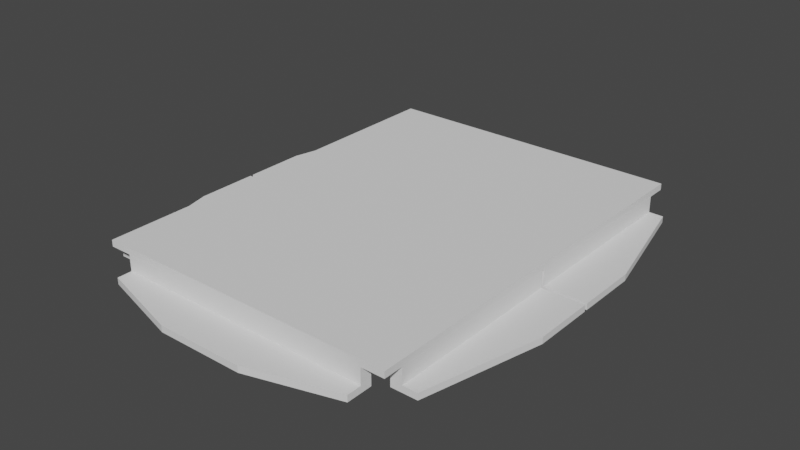 # Source: Base.blend  (saved by Blender 2.83.19; exported with 4.5.12 LTS)
import bpy
from mathutils import Matrix  # noqa: F401  (used for matrix-valued properties, if any)

bpy.ops.wm.read_factory_settings(use_empty=True)
scene = bpy.context.scene
scene.name = 'Scene'

# ---- collections
col_base = bpy.data.collections.new('Base'); scene.collection.children.link(col_base)
col_contacts = bpy.data.collections.new('Contacts'); col_base.children.link(col_contacts)

# ---- world
world_world = bpy.data.worlds.new('World'); scene.world = world_world
world_world.use_nodes = True; world_world.node_tree.nodes.clear()
_N = world_world.node_tree.nodes; _L = world_world.node_tree.links
n0 = _N.new('ShaderNodeOutputWorld'); n0.name = 'World Output'; n0.location = (300, 300)
n1 = _N.new('ShaderNodeBackground'); n1.name = 'Background'; n1.location = (10, 300)
n1.inputs[0].default_value = (0.05088, 0.05088, 0.05088, 1.0)
_L.new(n1.outputs[0], n0.inputs[0])
n0.is_active_output = True
world_world.color = (0.05088, 0.05088, 0.05088)
world_world.use_sun_shadow = False
world_world.sun_shadow_jitter_overblur = 0.0

# ---- meshes
me_cube_025 = bpy.data.meshes.new('Cube.025')
me_cube_025.from_pydata([(-1.0, -1.0, -1.0), (-1.0, -1.0, 1.0), (-1.0, 1.0, -1.0), (-1.0, 1.0, 1.0), (1.0, -1.0, -1.0), (1.0, -1.0, 1.0), (1.0, 1.0, -1.0), (1.0, 1.0, 1.0)], [], [(0, 1, 3, 2), (2, 3, 7, 6), (6, 7, 5, 4), (4, 5, 1, 0), (2, 6, 4, 0), (7, 3, 1, 5)])
_uv = me_cube_025.uv_layers.new(name='UVMap')
_uv.uv.foreach_set('vector', [0.375, 0.0, 0.625, 0.0, 0.625, 0.25, 0.375, 0.25, 0.375, 0.25, 0.625, 0.25, 0.625, 0.5, 0.375, 0.5, 0.375, 0.5, 0.625, 0.5, 0.625, 0.75, 0.375, 0.75, 0.375, 0.75, 0.625, 0.75, 0.625, 1.0, 0.375, 1.0, 0.125, 0.5, 0.375, 0.5, 0.375, 0.75, 0.125, 0.75, 0.625, 0.5, 0.875, 0.5, 0.875, 0.75, 0.625, 0.75])
me_cube_025.use_remesh_fix_poles = True
me_cube_025.use_remesh_preserve_attributes = False
me_cube_025.use_mirror_vertex_groups = False
me_cube_025.update()
me_cube_001 = bpy.data.meshes.new('Cube.001')
me_cube_001.from_pydata([(-1.0, -1.0, -1.0), (-1.0, -1.0, 1.0), (-1.0, 1.0, -1.0), (1.0, -1.0, -1.0), (1.0, -1.0, 1.0), (1.0, 3.157, -1.0), (1.0, -0.125, -0.4286), (1.0, -0.125, 1.0), (-1.0, -0.125, -0.4286), (1.0, 3.157, -0.4286), (-1.0, 1.0, -0.4286), (-1.0, -0.125, 1.0), (0.314, 3.157, -1.0), (0.314, -1.0, -1.0), (0.314, -1.0, 1.0), (0.314, -0.125, 1.0), (0.314, 3.157, -0.4286), (0.314, -0.125, -0.4286)], [], [(0, 1, 11, 8, 10, 2), (12, 16, 9, 5), (5, 9, 6, 7, 4, 3), (13, 14, 1, 0), (12, 5, 3, 13), (15, 11, 1, 14), (17, 6, 9, 16), (17, 8, 11, 15), (6, 17, 15, 7), (8, 17, 16, 10), (7, 15, 14, 4), (2, 12, 13, 0), (3, 4, 14, 13), (2, 10, 16, 12)])
_uv = me_cube_001.uv_layers.new(name='UVMap')
_uv.uv.foreach_set('vector', [0.375, 0.0, 0.625, 0.0, 0.625, 0.1094, 0.4464, 0.1094, 0.4464, 0.25, 0.375, 0.25, 0.375, 0.4143, 0.4464, 0.4143, 0.4464, 0.5, 0.375, 0.5, 0.375, 0.5, 0.4464, 0.5, 0.4464, 0.6406, 0.625, 0.6406, 0.625, 0.75, 0.375, 0.75, 0.375, 0.8357, 0.625, 0.8357, 0.625, 1.0, 0.375, 1.0, 0.2893, 0.5, 0.375, 0.5, 0.375, 0.75, 0.2893, 0.75, 0.7107, 0.6406, 0.875, 0.6406, 0.875, 0.75, 0.7107, 0.75, 0.2788, 0.75, 0.3417, 0.75, 0.3417, 0.5893, 0.2788, 0.5893, 0.375, 0.8462, 0.375, 0.9667, 0.5536, 0.9667, 0.5536, 0.8462, 0.375, 0.7833, 0.375, 0.8462, 0.5536, 0.8462, 0.5536, 0.7833, 0.1583, 0.75, 0.2788, 0.75, 0.2788, 0.5893, 0.1583, 0.5893, 0.625, 0.6406, 0.7107, 0.6406, 0.7107, 0.75, 0.625, 0.75, 0.125, 0.5, 0.2893, 0.5, 0.2893, 0.75, 0.125, 0.75, 0.375, 0.75, 0.625, 0.75, 0.625, 0.8357, 0.375, 0.8357, 0.375, 0.25, 0.4464, 0.25, 0.4464, 0.4143, 0.375, 0.4143])
me_cube_001.use_remesh_fix_poles = True
me_cube_001.use_remesh_preserve_attributes = False
me_cube_001.use_mirror_vertex_groups = False
me_cube_001.update()
me_cube_019 = bpy.data.meshes.new('Cube.019')
me_cube_019.from_pydata([(-1.0, -1.0, -1.0), (-1.0, -1.0, 1.0), (-1.0, 1.0, -1.0), (1.0, -1.0, -1.0), (1.0, -1.0, 1.0), (1.0, 1.0, -1.0), (1.0, -0.125, -0.4286), (1.0, -0.125, 1.0), (-1.0, -0.125, -0.4286), (1.0, 1.0, -0.4286), (-1.0, 1.0, -0.4286), (-1.0, -0.125, 1.0), (0.3333, 2.92, -1.0), (-0.3333, 2.92, -1.0), (-0.3333, -1.0, -1.0), (0.3333, -1.0, -1.0), (0.3333, -1.0, 1.0), (-0.3333, -1.0, 1.0), (-0.3333, -0.125, 1.0), (0.3333, -0.125, 1.0), (0.3333, 2.92, -0.4286), (-0.3333, 2.92, -0.4286), (-0.3333, -0.125, -0.4286), (0.3333, -0.125, -0.4286)], [], [(0, 1, 11, 8, 10, 2), (12, 20, 9, 5), (5, 9, 6, 7, 4, 3), (14, 17, 1, 0), (12, 5, 3, 15), (18, 11, 1, 17), (23, 6, 9, 20), (22, 8, 11, 18), (6, 23, 19, 7), (23, 22, 18, 19), (8, 22, 21, 10), (22, 23, 20, 21), (7, 19, 16, 4), (19, 18, 17, 16), (2, 13, 14, 0), (13, 12, 15, 14), (3, 4, 16, 15), (15, 16, 17, 14), (2, 10, 21, 13), (13, 21, 20, 12)])
_uv = me_cube_019.uv_layers.new(name='UVMap')
_uv.uv.foreach_set('vector', [0.375, 0.0, 0.625, 0.0, 0.625, 0.1094, 0.4464, 0.1094, 0.4464, 0.25, 0.375, 0.25, 0.375, 0.4167, 0.4464, 0.4167, 0.4464, 0.5, 0.375, 0.5, 0.375, 0.5, 0.4464, 0.5, 0.4464, 0.6406, 0.625, 0.6406, 0.625, 0.75, 0.375, 0.75, 0.375, 0.9167, 0.625, 0.9167, 0.625, 1.0, 0.375, 1.0, 0.2917, 0.5, 0.375, 0.5, 0.375, 0.75, 0.2917, 0.75, 0.7917, 0.6406, 0.875, 0.6406, 0.875, 0.75, 0.7917, 0.75, 0.2806, 0.75, 0.3417, 0.75, 0.3417, 0.5893, 0.2806, 0.5893, 0.375, 0.9056, 0.375, 0.9667, 0.5536, 0.9667, 0.5536, 0.9056, 0.375, 0.7833, 0.375, 0.8444, 0.5536, 0.8444, 0.5536, 0.7833, 0.375, 0.8444, 0.375, 0.9056, 0.5536, 0.9056, 0.5536, 0.8444, 0.1583, 0.75, 0.2194, 0.75, 0.2194, 0.5893, 0.1583, 0.5893, 0.2194, 0.75, 0.2806, 0.75, 0.2806, 0.5893, 0.2194, 0.5893, 0.625, 0.6406, 0.7083, 0.6406, 0.7083, 0.75, 0.625, 0.75, 0.7083, 0.6406, 0.7917, 0.6406, 0.7917, 0.75, 0.7083, 0.75, 0.125, 0.5, 0.2083, 0.5, 0.2083, 0.75, 0.125, 0.75, 0.2083, 0.5, 0.2917, 0.5, 0.2917, 0.75, 0.2083, 0.75, 0.375, 0.75, 0.625, 0.75, 0.625, 0.8333, 0.375, 0.8333, 0.375, 0.8333, 0.625, 0.8333, 0.625, 0.9167, 0.375, 0.9167, 0.375, 0.25, 0.4464, 0.25, 0.4464, 0.3333, 0.375, 0.3333, 0.375, 0.3333, 0.4464, 0.3333, 0.4464, 0.4167, 0.375, 0.4167])
me_cube_019.use_remesh_fix_poles = True
me_cube_019.use_remesh_preserve_attributes = False
me_cube_019.use_mirror_vertex_groups = False
me_cube_019.update()

# ---- objects
ob_base = bpy.data.objects.new('Base', me_cube_025)
ob_contact_ne = bpy.data.objects.new('Contact.NE', me_cube_001)
ob_contact_n = bpy.data.objects.new('Contact.N', me_cube_019)
ob_contact_s = bpy.data.objects.new('Contact.S', me_cube_019)
ob_contact_se = bpy.data.objects.new('Contact.SE', me_cube_001)
ob_contact_sw = bpy.data.objects.new('Contact.SW', me_cube_001)
ob_contact_nw = bpy.data.objects.new('Contact.NW', me_cube_001)

# ---- transforms, parenting, visibility, modifiers, constraints
ob_base.location = (0.0, 0.0, -0.002)
ob_base.scale = (0.095, 0.125, 0.002)
ob_base.lineart.crease_threshold = 0.0
ob_contact_ne.parent = ob_base
ob_contact_ne.matrix_parent_inverse = Matrix(((10.53, -0.0, 0.0, -0.0), (-0.0, 8.0, -0.0, 0.0), (0.0, -0.0, 500.0, 1.0), (-0.0, 0.0, -0.0, 1.0)))
ob_contact_ne.location = (0.096, 0.057, -0.011)
ob_contact_ne.rotation_euler = (0.0, 0.0, -1.571)
ob_contact_ne.scale = (0.056, 0.008, 0.007)
ob_contact_ne.lineart.crease_threshold = 0.0
ob_contact_n.parent = ob_base
ob_contact_n.matrix_parent_inverse = Matrix(((10.53, -0.0, 0.0, -0.0), (-0.0, 8.0, -0.0, 0.0), (0.0, -0.0, 500.0, 1.0), (-0.0, 0.0, -0.0, 1.0)))
ob_contact_n.location = (0.0, 0.126, -0.011)
ob_contact_n.scale = (0.081, 0.007652, 0.007)
ob_contact_n.lineart.crease_threshold = 0.0
ob_contact_s.parent = ob_base
ob_contact_s.matrix_parent_inverse = Matrix(((10.53, -0.0, 0.0, -0.0), (-0.0, 8.0, -0.0, 0.0), (0.0, -0.0, 500.0, 1.0), (-0.0, 0.0, -0.0, 1.0)))
ob_contact_s.location = (0.0, -0.126, -0.011)
ob_contact_s.rotation_euler = (0.0, 0.0, 3.142)
ob_contact_s.scale = (0.081, 0.008, 0.007)
ob_contact_s.lineart.crease_threshold = 0.0
ob_contact_se.parent = ob_base
ob_contact_se.matrix_parent_inverse = Matrix(((10.53, -0.0, 0.0, -0.0), (-0.0, 8.0, -0.0, 0.0), (0.0, -0.0, 500.0, 1.0), (-0.0, 0.0, -0.0, 1.0)))
ob_contact_se.location = (0.096, -0.057, -0.011)
ob_contact_se.rotation_euler = (0.0, 0.0, -1.571)
ob_contact_se.scale = (-0.056, 0.008, 0.007)
ob_contact_se.lineart.crease_threshold = 0.0
ob_contact_sw.parent = ob_base
ob_contact_sw.matrix_parent_inverse = Matrix(((10.53, -0.0, 0.0, -0.0), (-0.0, 8.0, -0.0, 0.0), (0.0, -0.0, 500.0, 1.0), (-0.0, 0.0, -0.0, 1.0)))
ob_contact_sw.location = (-0.096, -0.057, -0.011)
ob_contact_sw.rotation_euler = (0.0, 0.0, 1.571)
ob_contact_sw.scale = (0.056, 0.008, 0.007)
ob_contact_sw.lineart.crease_threshold = 0.0
ob_contact_nw.parent = ob_base
ob_contact_nw.matrix_parent_inverse = Matrix(((10.53, -0.0, 0.0, -0.0), (-0.0, 8.0, -0.0, 0.0), (0.0, -0.0, 500.0, 1.0), (-0.0, 0.0, -0.0, 1.0)))
ob_contact_nw.location = (-0.096, 0.057, -0.011)
ob_contact_nw.rotation_euler = (0.0, 0.0, -1.571)
ob_contact_nw.scale = (0.056, -0.008, 0.007)
ob_contact_nw.lineart.crease_threshold = 0.0

# ---- collection membership
col_base.objects.link(ob_base)
col_contacts.objects.link(ob_contact_ne)
col_contacts.objects.link(ob_contact_n)
col_contacts.objects.link(ob_contact_s)
col_contacts.objects.link(ob_contact_se)
col_contacts.objects.link(ob_contact_sw)
col_contacts.objects.link(ob_contact_nw)

# ---- scene / render settings (as saved in the file)
scene.frame_start = 1; scene.frame_end = 250; scene.frame_set(250)
scene.render.engine = 'BLENDER_EEVEE_NEXT'
scene.render.use_single_layer = True
scene.cycles.use_denoising = False
scene.cycles.samples = 128
scene.cycles.sampling_pattern = 'TABULATED_SOBOL'
scene.cycles.use_adaptive_sampling = False
scene.cycles.use_light_tree = False
scene.view_settings.view_transform = 'Filmic'
bpy.context.view_layer.update()

# ---- added for rendering (the .blend has no active camera and no usable light): camera, sun
cam_auto = bpy.data.cameras.new('AutoCamera')
cam_auto.lens = 50.0
cam_auto.sensor_width = 36.0
cam_auto.clip_end = 1000.0
ob_auto_camera = bpy.data.objects.new('AutoCamera', cam_auto)
scene.collection.objects.link(ob_auto_camera)
ob_auto_camera.location = (0.355666, -0.427307, 0.275533)
ob_auto_camera.rotation_euler = (1.09748, -7.21219e-08, 0.694738)
scene.camera = ob_auto_camera
light_auto_sun = bpy.data.lights.new('AutoSun', 'SUN')
light_auto_sun.energy = 3.0
light_auto_sun.angle = 0.0523599
ob_auto_sun = bpy.data.objects.new('AutoSun', light_auto_sun)
scene.collection.objects.link(ob_auto_sun)
ob_auto_sun.rotation_euler = (0.872665, 0.174533, 0.523599)
bpy.context.view_layer.update()
